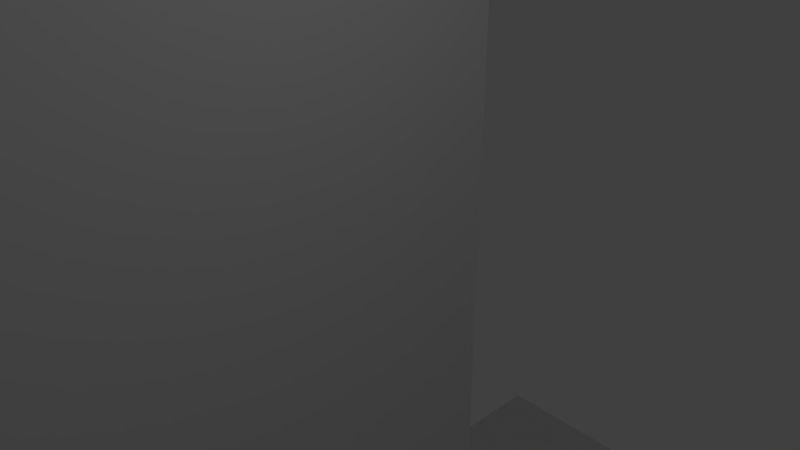 # Source: triggersupporta.blend  (saved by Blender 2.79.0; exported with 4.5.12 LTS)
import bpy
from mathutils import Matrix  # noqa: F401  (used for matrix-valued properties, if any)

bpy.ops.wm.read_factory_settings(use_empty=True)
scene = bpy.context.scene
scene.name = 'Scene'

# ---- collections
col_collection_1 = bpy.data.collections.new('Collection 1'); scene.collection.children.link(col_collection_1)

# ---- materials (node trees are filled in below, after node groups)
mat_material = bpy.data.materials.new('Material')
mat_material.alpha_threshold = 0.0
mat_material.use_transparent_shadow = False
mat_material.roughness = 0.5
mat_material.line_color = (0.0, 0.0, 0.0, 1.0)

# ---- material node trees

# ---- world
world_world = bpy.data.worlds.new('World'); scene.world = world_world
world_world.color = (0.05088, 0.05088, 0.05088)
world_world.use_sun_shadow = False
world_world.sun_shadow_jitter_overblur = 0.0
world_world.cycles.sampling_method = 'MANUAL'

# ---- cameras
cam_camera = bpy.data.cameras.new('Camera')
cam_camera.clip_end = 100.0
cam_camera.lens = 35.0
cam_camera.sensor_width = 32.0
cam_camera.sensor_height = 18.0
cam_camera.ortho_scale = 7.314
cam_camera.dof.focus_distance = 0.0
cam_camera.dof.aperture_fstop = 128.0

# ---- lights
light_lamp = bpy.data.lights.new('Lamp', 'POINT')
light_lamp.transmission_factor = 0.0
light_lamp.cutoff_distance = 30.0
light_lamp.energy = 100.0
light_lamp.shadow_buffer_clip_start = 1.001
light_lamp.shadow_soft_size = 0.1
light_lamp.shadow_maximum_resolution = 0.006
light_lamp.use_absolute_resolution = True

# ---- meshes
me_cube_002 = bpy.data.meshes.new('Cube.002')
me_cube_002.from_pydata([(-1.0, -1.0, -1.0), (-1.0, -1.0, 1.0), (-1.0, 1.0, -1.0), (-1.0, 1.0, 1.0), (1.0, -1.0, -1.0), (1.0, -1.0, 1.0), (1.0, 1.0, -1.0), (1.0, 1.0, 1.0)], [], [(0, 1, 3, 2), (2, 3, 7, 6), (6, 7, 5, 4), (4, 5, 1, 0), (2, 6, 4, 0), (7, 3, 1, 5)])
me_cube_002.use_remesh_preserve_volume = False
me_cube_002.use_remesh_preserve_attributes = False
me_cube_002.use_mirror_vertex_groups = False
me_cube_002.update()
me_cylinder_003 = bpy.data.meshes.new('Cylinder.003')
me_cylinder_003.from_pydata([(0.0, 1.0, -1.0), (0.0, 1.0, 1.0), (0.1951, 0.9808, -1.0), (0.1951, 0.9808, 1.0), (0.3827, 0.9239, -1.0), (0.3827, 0.9239, 1.0), (0.5556, 0.8315, -1.0), (0.5556, 0.8315, 1.0), (0.7071, 0.7071, -1.0), (0.7071, 0.7071, 1.0), (0.8315, 0.5556, -1.0), (0.8315, 0.5556, 1.0), (0.9239, 0.3827, -1.0), (0.9239, 0.3827, 1.0), (0.9808, 0.1951, -1.0), (0.9808, 0.1951, 1.0), (1.0, 7.55e-08, -1.0), (1.0, 7.55e-08, 1.0), (0.9808, -0.1951, -1.0), (0.9808, -0.1951, 1.0), (0.9239, -0.3827, -1.0), (0.9239, -0.3827, 1.0), (0.8315, -0.5556, -1.0), (0.8315, -0.5556, 1.0), (0.7071, -0.7071, -1.0), (0.7071, -0.7071, 1.0), (0.5556, -0.8315, -1.0), (0.5556, -0.8315, 1.0), (0.3827, -0.9239, -1.0), (0.3827, -0.9239, 1.0), (0.1951, -0.9808, -1.0), (0.1951, -0.9808, 1.0), (-3.258e-07, -1.0, -1.0), (-3.258e-07, -1.0, 1.0), (-0.1951, -0.9808, -1.0), (-0.1951, -0.9808, 1.0), (-0.3827, -0.9239, -1.0), (-0.3827, -0.9239, 1.0), (-0.5556, -0.8315, -1.0), (-0.5556, -0.8315, 1.0), (-0.7071, -0.7071, -1.0), (-0.7071, -0.7071, 1.0), (-0.8315, -0.5556, -1.0), (-0.8315, -0.5556, 1.0), (-0.9239, -0.3827, -1.0), (-0.9239, -0.3827, 1.0), (-0.9808, -0.1951, -1.0), (-0.9808, -0.1951, 1.0), (-1.0, 9.656e-07, -1.0), (-1.0, 9.656e-07, 1.0), (-0.9808, 0.1951, -1.0), (-0.9808, 0.1951, 1.0), (-0.9239, 0.3827, -1.0), (-0.9239, 0.3827, 1.0), (-0.8315, 0.5556, -1.0), (-0.8315, 0.5556, 1.0), (-0.7071, 0.7071, -1.0), (-0.7071, 0.7071, 1.0), (-0.5556, 0.8315, -1.0), (-0.5556, 0.8315, 1.0), (-0.3827, 0.9239, -1.0), (-0.3827, 0.9239, 1.0), (-0.1951, 0.9808, -1.0), (-0.1951, 0.9808, 1.0)], [], [(0, 1, 3, 2), (2, 3, 5, 4), (4, 5, 7, 6), (6, 7, 9, 8), (8, 9, 11, 10), (10, 11, 13, 12), (12, 13, 15, 14), (14, 15, 17, 16), (16, 17, 19, 18), (18, 19, 21, 20), (20, 21, 23, 22), (22, 23, 25, 24), (24, 25, 27, 26), (26, 27, 29, 28), (28, 29, 31, 30), (30, 31, 33, 32), (32, 33, 35, 34), (34, 35, 37, 36), (36, 37, 39, 38), (38, 39, 41, 40), (40, 41, 43, 42), (42, 43, 45, 44), (44, 45, 47, 46), (46, 47, 49, 48), (48, 49, 51, 50), (50, 51, 53, 52), (52, 53, 55, 54), (54, 55, 57, 56), (56, 57, 59, 58), (58, 59, 61, 60), (3, 1, 63, 61, 59, 57, 55, 53, 51, 49, 47, 45, 43, 41, 39, 37, 35, 33, 31, 29, 27, 25, 23, 21, 19, 17, 15, 13, 11, 9, 7, 5), (60, 61, 63, 62), (62, 63, 1, 0), (0, 2, 4, 6, 8, 10, 12, 14, 16, 18, 20, 22, 24, 26, 28, 30, 32, 34, 36, 38, 40, 42, 44, 46, 48, 50, 52, 54, 56, 58, 60, 62)])
me_cylinder_003.use_remesh_preserve_volume = False
me_cylinder_003.use_remesh_preserve_attributes = False
me_cylinder_003.use_mirror_vertex_groups = False
me_cylinder_003.update()
me_cylinder_001 = bpy.data.meshes.new('Cylinder.001')
me_cylinder_001.from_pydata([(0.0, 1.0, -1.0), (0.0, 1.0, 1.0), (0.1951, 0.9808, -1.0), (0.1951, 0.9808, 1.0), (0.3827, 0.9239, -1.0), (0.3827, 0.9239, 1.0), (0.5556, 0.8315, -1.0), (0.5556, 0.8315, 1.0), (0.7071, 0.7071, -1.0), (0.7071, 0.7071, 1.0), (0.8315, 0.5556, -1.0), (0.8315, 0.5556, 1.0), (0.9239, 0.3827, -1.0), (0.9239, 0.3827, 1.0), (0.9808, 0.1951, -1.0), (0.9808, 0.1951, 1.0), (1.0, 7.55e-08, -1.0), (1.0, 7.55e-08, 1.0), (0.9808, -0.1951, -1.0), (0.9808, -0.1951, 1.0), (0.9239, -0.3827, -1.0), (0.9239, -0.3827, 1.0), (0.8315, -0.5556, -1.0), (0.8315, -0.5556, 1.0), (0.7071, -0.7071, -1.0), (0.7071, -0.7071, 1.0), (0.5556, -0.8315, -1.0), (0.5556, -0.8315, 1.0), (0.3827, -0.9239, -1.0), (0.3827, -0.9239, 1.0), (0.1951, -0.9808, -1.0), (0.1951, -0.9808, 1.0), (-3.258e-07, -1.0, -1.0), (-3.258e-07, -1.0, 1.0), (-0.1951, -0.9808, -1.0), (-0.1951, -0.9808, 1.0), (-0.3827, -0.9239, -1.0), (-0.3827, -0.9239, 1.0), (-0.5556, -0.8315, -1.0), (-0.5556, -0.8315, 1.0), (-0.7071, -0.7071, -1.0), (-0.7071, -0.7071, 1.0), (-0.8315, -0.5556, -1.0), (-0.8315, -0.5556, 1.0), (-0.9239, -0.3827, -1.0), (-0.9239, -0.3827, 1.0), (-0.9808, -0.1951, -1.0), (-0.9808, -0.1951, 1.0), (-1.0, 9.656e-07, -1.0), (-1.0, 9.656e-07, 1.0), (-0.9808, 0.1951, -1.0), (-0.9808, 0.1951, 1.0), (-0.9239, 0.3827, -1.0), (-0.9239, 0.3827, 1.0), (-0.8315, 0.5556, -1.0), (-0.8315, 0.5556, 1.0), (-0.7071, 0.7071, -1.0), (-0.7071, 0.7071, 1.0), (-0.5556, 0.8315, -1.0), (-0.5556, 0.8315, 1.0), (-0.3827, 0.9239, -1.0), (-0.3827, 0.9239, 1.0), (-0.1951, 0.9808, -1.0), (-0.1951, 0.9808, 1.0)], [], [(0, 1, 3, 2), (2, 3, 5, 4), (4, 5, 7, 6), (6, 7, 9, 8), (8, 9, 11, 10), (10, 11, 13, 12), (12, 13, 15, 14), (14, 15, 17, 16), (16, 17, 19, 18), (18, 19, 21, 20), (20, 21, 23, 22), (22, 23, 25, 24), (24, 25, 27, 26), (26, 27, 29, 28), (28, 29, 31, 30), (30, 31, 33, 32), (32, 33, 35, 34), (34, 35, 37, 36), (36, 37, 39, 38), (38, 39, 41, 40), (40, 41, 43, 42), (42, 43, 45, 44), (44, 45, 47, 46), (46, 47, 49, 48), (48, 49, 51, 50), (50, 51, 53, 52), (52, 53, 55, 54), (54, 55, 57, 56), (56, 57, 59, 58), (58, 59, 61, 60), (3, 1, 63, 61, 59, 57, 55, 53, 51, 49, 47, 45, 43, 41, 39, 37, 35, 33, 31, 29, 27, 25, 23, 21, 19, 17, 15, 13, 11, 9, 7, 5), (60, 61, 63, 62), (62, 63, 1, 0), (0, 2, 4, 6, 8, 10, 12, 14, 16, 18, 20, 22, 24, 26, 28, 30, 32, 34, 36, 38, 40, 42, 44, 46, 48, 50, 52, 54, 56, 58, 60, 62)])
me_cylinder_001.use_remesh_preserve_volume = False
me_cylinder_001.use_remesh_preserve_attributes = False
me_cylinder_001.use_mirror_vertex_groups = False
me_cylinder_001.update()
me_cube = bpy.data.meshes.new('Cube')
me_cube.from_pydata([(1.0, 1.0, -1.0), (1.0, -1.0, -1.0), (-1.0, -1.0, -1.0), (-1.0, 1.0, -1.0), (1.0, 1.0, 1.0), (1.0, -1.0, 1.0), (-1.0, -1.0, 1.0), (-1.0, 1.0, 1.0), (0.2079, 0.6599, -1.0), (0.2079, 0.6599, 1.0), (0.0, 0.8485, -1.0), (0.0, 0.8485, 1.0), (-0.04877, 0.8462, -1.0), (-0.04877, 0.8462, 1.0), (-0.09567, 0.8393, -1.0), (-0.09567, 0.8393, 1.0), (-0.231, 0.6809, -1.0), (-0.231, 0.6809, 1.0), (-0.2079, 0.6599, -1.0), (-0.2079, 0.6599, 1.0), (-0.2452, 0.7036, -1.0), (-0.2452, 0.7036, 1.0), (-0.1768, 0.6416, -1.0), (-0.1768, 0.6416, 1.0), (-0.04877, 0.6084, -1.0), (-0.04877, 0.6084, 1.0), (-8.146e-08, 0.6061, -1.0), (-8.146e-08, 0.6061, 1.0), (-0.09567, 0.6153, -1.0), (-0.09567, 0.6153, 1.0), (0.2452, 0.7509, -1.0), (0.2452, 0.7509, 1.0), (0.1389, 0.8281, -1.0), (0.1389, 0.8281, 1.0), (0.25, 0.7273, -1.0), (0.25, 0.7273, 1.0), (0.231, 0.7737, -1.0), (0.231, 0.7737, 1.0), (0.04877, 0.6084, -1.0), (0.04877, 0.6084, 1.0), (-0.1768, 0.813, -1.0), (-0.1768, 0.813, 1.0), (-0.1389, 0.8281, -1.0), (-0.1389, 0.8281, 1.0), (-0.2079, 0.7946, -1.0), (-0.2079, 0.7946, 1.0), (0.2452, 0.7036, -1.0), (0.2452, 0.7036, 1.0), (0.1389, 0.6265, -1.0), (0.1389, 0.6265, 1.0), (0.1768, 0.6416, -1.0), (0.1768, 0.6416, 1.0), (0.231, 0.6809, -1.0), (0.231, 0.6809, 1.0), (-0.25, 0.7273, -1.0), (-0.25, 0.7273, 1.0), (-0.1389, 0.6265, -1.0), (-0.1389, 0.6265, 1.0), (-0.2452, 0.7509, -1.0), (-0.2452, 0.7509, 1.0), (0.1768, 0.813, -1.0), (0.1768, 0.813, 1.0), (0.09567, 0.6153, -1.0), (0.09567, 0.6153, 1.0), (0.2079, 0.7946, -1.0), (0.2079, 0.7946, 1.0), (-0.231, 0.7737, -1.0), (-0.231, 0.7737, 1.0), (0.09567, 0.8393, -1.0), (0.09567, 0.8393, 1.0), (0.04877, 0.8462, -1.0), (0.04877, 0.8462, 1.0), (0.2079, -0.7946, -1.0), (0.2079, -0.7946, 1.0), (0.0, -0.6061, -1.0), (0.0, -0.6061, 1.0), (-0.04877, -0.6084, -1.0), (-0.04877, -0.6084, 1.0), (-0.09567, -0.6153, -1.0), (-0.09567, -0.6153, 1.0), (-0.231, -0.7737, -1.0), (-0.231, -0.7737, 1.0), (-0.2079, -0.7946, -1.0), (-0.2079, -0.7946, 1.0), (-0.2452, -0.7509, -1.0), (-0.2452, -0.7509, 1.0), (-0.1768, -0.813, -1.0), (-0.1768, -0.813, 1.0), (-0.04877, -0.8462, -1.0), (-0.04877, -0.8462, 1.0), (-8.146e-08, -0.8485, -1.0), (-8.146e-08, -0.8485, 1.0), (-0.09567, -0.8393, -1.0), (-0.09567, -0.8393, 1.0), (0.2452, -0.7036, -1.0), (0.2452, -0.7036, 1.0), (0.1389, -0.6265, -1.0), (0.1389, -0.6265, 1.0), (0.25, -0.7273, -1.0), (0.25, -0.7273, 1.0), (0.231, -0.6809, -1.0), (0.231, -0.6809, 1.0), (0.04877, -0.8462, -1.0), (0.04877, -0.8462, 1.0), (-0.1768, -0.6416, -1.0), (-0.1768, -0.6416, 1.0), (-0.1389, -0.6265, -1.0), (-0.1389, -0.6265, 1.0), (-0.2079, -0.6599, -1.0), (-0.2079, -0.6599, 1.0), (0.2452, -0.7509, -1.0), (0.2452, -0.7509, 1.0), (0.1389, -0.8281, -1.0), (0.1389, -0.8281, 1.0), (0.1768, -0.813, -1.0), (0.1768, -0.813, 1.0), (0.231, -0.7737, -1.0), (0.231, -0.7737, 1.0), (-0.25, -0.7273, -1.0), (-0.25, -0.7273, 1.0), (-0.1389, -0.8281, -1.0), (-0.1389, -0.8281, 1.0), (-0.2452, -0.7036, -1.0), (-0.2452, -0.7036, 1.0), (0.1768, -0.6416, -1.0), (0.1768, -0.6416, 1.0), (0.09567, -0.8393, -1.0), (0.09567, -0.8393, 1.0), (0.2079, -0.6599, -1.0), (0.2079, -0.6599, 1.0), (-0.231, -0.6809, -1.0), (-0.231, -0.6809, 1.0), (0.09567, -0.6153, -1.0), (0.09567, -0.6153, 1.0), (0.04877, -0.6084, -1.0), (0.04877, -0.6084, 1.0)], [], [(0, 34, 30, 36, 64, 60, 32, 68, 70, 10, 12, 14, 42, 40, 44, 66, 58, 54, 3), (4, 7, 55, 59, 67, 45, 41, 43, 15, 13, 11, 71, 69, 33, 61, 65, 37, 31, 35), (0, 4, 5, 1), (1, 5, 6, 2), (2, 6, 7, 3), (4, 0, 3, 7), (46, 47, 35, 34), (3, 54, 20, 16, 18, 22, 56, 28, 24, 26, 38, 62, 48, 50, 8, 52, 46, 34, 0, 1, 98, 94, 100, 128, 124, 96, 132, 134, 74, 76, 78, 106, 104, 108, 130, 122, 118, 2), (50, 51, 9, 8), (8, 9, 53, 52), (58, 59, 55, 54), (30, 31, 37, 36), (34, 35, 31, 30), (64, 65, 61, 60), (10, 11, 13, 12), (24, 25, 27, 26), (44, 45, 67, 66), (26, 27, 39, 38), (12, 13, 15, 14), (60, 61, 33, 32), (56, 57, 29, 28), (32, 33, 69, 68), (48, 49, 51, 50), (42, 43, 41, 40), (66, 67, 59, 58), (35, 47, 53, 9, 51, 49, 63, 39, 27, 25, 29, 57, 23, 19, 17, 21, 55, 7, 6, 119, 123, 131, 109, 105, 107, 79, 77, 75, 135, 133, 97, 125, 129, 101, 95, 99, 5, 4), (62, 63, 49, 48), (22, 23, 57, 56), (16, 17, 19, 18), (70, 71, 11, 10), (36, 37, 65, 64), (54, 55, 21, 20), (52, 53, 47, 46), (28, 29, 25, 24), (14, 15, 43, 42), (68, 69, 71, 70), (38, 39, 63, 62), (20, 21, 17, 16), (40, 41, 45, 44), (18, 19, 23, 22), (110, 111, 99, 98), (114, 115, 73, 72), (72, 73, 117, 116), (122, 123, 119, 118), (94, 95, 101, 100), (98, 99, 95, 94), (128, 129, 125, 124), (74, 75, 77, 76), (88, 89, 91, 90), (108, 109, 131, 130), (90, 91, 103, 102), (76, 77, 79, 78), (124, 125, 97, 96), (120, 121, 93, 92), (5, 99, 111, 117, 73, 115, 113, 127, 103, 91, 89, 93, 121, 87, 83, 81, 85, 119, 6), (96, 97, 133, 132), (112, 113, 115, 114), (106, 107, 105, 104), (130, 131, 123, 122), (126, 127, 113, 112), (86, 87, 121, 120), (80, 81, 83, 82), (134, 135, 75, 74), (100, 101, 129, 128), (118, 119, 85, 84), (2, 118, 84, 80, 82, 86, 120, 92, 88, 90, 102, 126, 112, 114, 72, 116, 110, 98, 1), (116, 117, 111, 110), (92, 93, 89, 88), (78, 79, 107, 106), (132, 133, 135, 134), (102, 103, 127, 126), (84, 85, 81, 80), (104, 105, 109, 108), (82, 83, 87, 86)])
me_cube.materials.append(mat_material)
me_cube.use_remesh_preserve_volume = False
me_cube.use_remesh_preserve_attributes = False
me_cube.use_mirror_vertex_groups = False
me_cube.update()

# ---- objects
ob_cube = bpy.data.objects.new('Cube', me_cube_002)
ob_h1 = bpy.data.objects.new('h1', me_cylinder_003)
ob_trigger = bpy.data.objects.new('trigger', me_cylinder_001)
ob_lamp = bpy.data.objects.new('Lamp', light_lamp)
ob_camera = bpy.data.objects.new('Camera', cam_camera)
ob_base = bpy.data.objects.new('base', me_cube)

# ---- transforms, parenting, visibility, modifiers, constraints
ob_cube.location = (-6.0, 0.0, 22.0)
ob_cube.scale = (3.5, 5.0, 43.0)
ob_cube.lineart.crease_threshold = 0.0
ob_h1.location = (0.0, 0.0, 58.0)
ob_h1.rotation_euler = (0.0, 1.571, 0.0)
ob_h1.scale = (3.0, 3.0, 15.0)
ob_h1.lineart.crease_threshold = 0.0
ob_trigger.location = (0.0, 0.0, 58.0)
ob_trigger.rotation_euler = (0.0, 1.571, 0.0)
ob_trigger.scale = (13.5, 12.0, 3.5)
ob_trigger.lineart.crease_threshold = 0.0
ob_lamp.location = (4.076, 1.005, 5.904)
ob_lamp.rotation_euler = (0.6503, 0.05522, 1.866)
ob_lamp.lock_rotations_4d = False
ob_lamp.empty_display_type = 'ARROWS'
ob_lamp.color = (0.0, 0.0, 0.0, 0.0)
ob_lamp.lineart.crease_threshold = 0.0
ob_camera.location = (7.481, -6.508, 5.344)
ob_camera.rotation_euler = (1.109, 0.0, 0.8149)
ob_camera.lock_rotations_4d = False
ob_camera.empty_display_type = 'ARROWS'
ob_camera.color = (0.0, 0.0, 0.0, 0.0)
ob_camera.display_type = 'WIRE'
ob_camera.lineart.crease_threshold = 0.0
ob_base.location = (-2.0, 0.0, -20.0)
ob_base.scale = (8.0, 16.5, 3.5)
ob_base.lock_location = (True, True, True)
ob_base.lock_rotations_4d = False
ob_base.empty_display_type = 'ARROWS'
ob_base.lineart.crease_threshold = 0.0

# ---- collection membership
col_collection_1.objects.link(ob_cube)
col_collection_1.objects.link(ob_h1)
col_collection_1.objects.link(ob_trigger)
col_collection_1.objects.link(ob_lamp)
col_collection_1.objects.link(ob_camera)
col_collection_1.objects.link(ob_base)

# ---- scene / render settings (as saved in the file)
scene.camera = ob_camera
scene.frame_start = 1; scene.frame_end = 250; scene.frame_set(1)
scene.render.engine = 'BLENDER_EEVEE_NEXT'
scene.render.resolution_percentage = 50
scene.render.dither_intensity = 0.0
scene.cycles.use_denoising = False
scene.cycles.samples = 128
scene.cycles.sampling_pattern = 'TABULATED_SOBOL'
scene.cycles.use_adaptive_sampling = False
scene.cycles.use_light_tree = False
scene.cycles.blur_glossy = 0.0
scene.cycles.sample_clamp_indirect = 0.0
scene.view_settings.view_transform = 'Standard'
bpy.context.view_layer.update()

